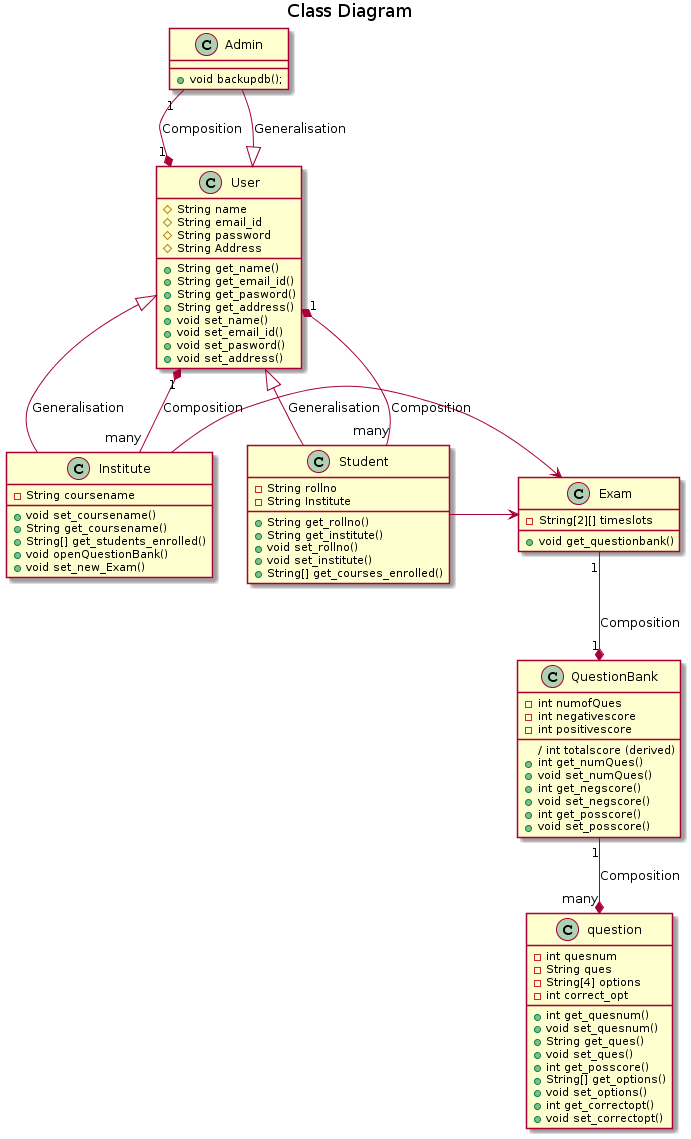

The diagram above was rendered by PlantUML. Its source (embedded in the PNG):
@startuml
title Class Diagram

class User {
  # String name
  # String email_id
  # String password
  # String Address
  + String get_name()
  + String get_email_id()
  + String get_pasword()
  + String get_address()
  + void set_name()
  + void set_email_id()
  + void set_pasword()
  + void set_address()
}

class Student {
    - String rollno
    - String Institute
    + String get_rollno()
    + String get_institute()
    + void set_rollno()
    + void set_institute()
    + String[] get_courses_enrolled()
}
class Admin {
    + void backupdb();
}
class Institute {
    - String coursename
    + void set_coursename()
    + String get_coursename()
    + String[] get_students_enrolled()
    + void openQuestionBank()
    + void set_new_Exam()
}
class QuestionBank {
    - int numofQues
    - int negativescore
    - int positivescore
    / int totalscore (derived)
    + int get_numQues()
    + void set_numQues()
    + int get_negscore()
    + void set_negscore()
    + int get_posscore()
    + void set_posscore()
}
class question {
    - int quesnum
    - String ques
    - String[4] options
    - int correct_opt
    + int get_quesnum()
    + void set_quesnum()
    + String get_ques()
    + void set_ques()
    + int get_posscore()    
    + String[] get_options()
    + void set_options()
    + int get_correctopt()
    + void set_correctopt()
}
class Exam {
    - String[2][] timeslots
    + void get_questionbank()
}

question  "many" *-up- "1" QuestionBank: Composition
QuestionBank  "1" *-up- "1" Exam: Composition
Institute -> Exam
Student -> Exam
User <|-down- Student: Generalisation
User <|-down- Admin: Generalisation
User <|-down- Institute: Generalisation
User "1" *-up- "many" Student: Composition
User "1" *-up- "many" Institute: Composition
User "1" *-up- "1" Admin: Composition
@enduml